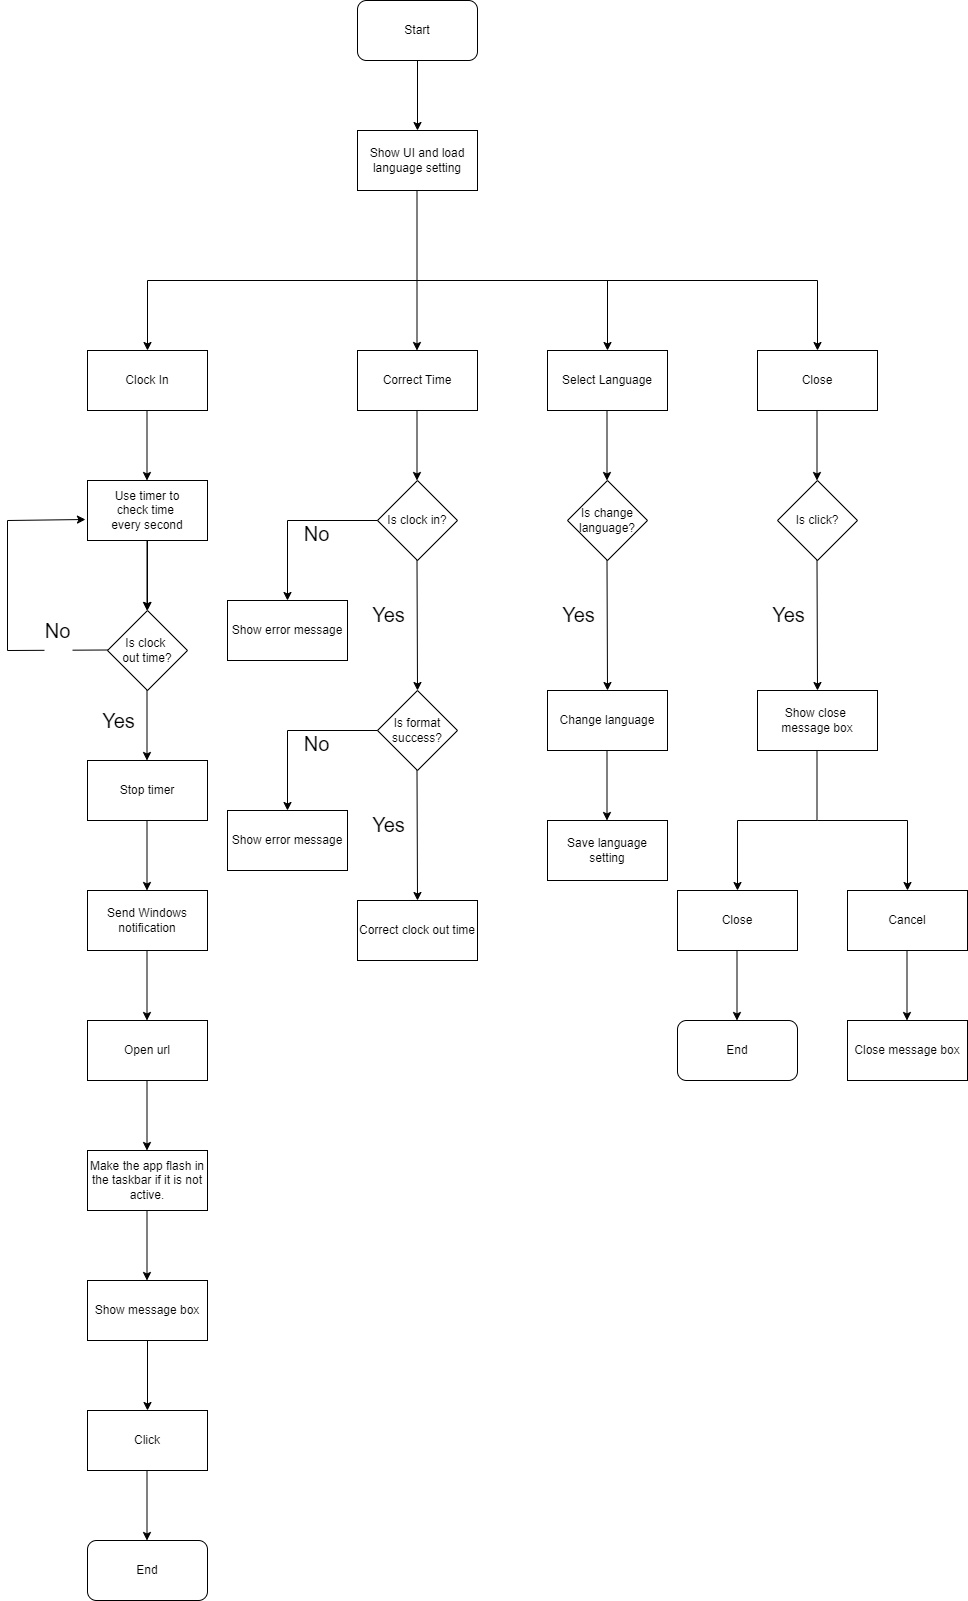

The diagram above was exported from draw.io. Its source (the exported page's mxGraphModel, read from the mxfile embedded in the PNG):
<mxGraphModel dx="2261" dy="746" grid="1" gridSize="10" guides="1" tooltips="1" connect="1" arrows="1" fold="1" page="1" pageScale="1" pageWidth="827" pageHeight="1169" math="0" shadow="0">
  <root>
    <mxCell id="0" />
    <mxCell id="1" parent="0" />
    <mxCell id="eUMBlk43XlR1DarDWTKL-1" value="Start" style="rounded=1;whiteSpace=wrap;html=1;" vertex="1" parent="1">
      <mxGeometry x="330" y="40" width="120" height="60" as="geometry" />
    </mxCell>
    <mxCell id="eUMBlk43XlR1DarDWTKL-3" value="Show UI and load language setting" style="rounded=0;whiteSpace=wrap;html=1;" vertex="1" parent="1">
      <mxGeometry x="330" y="170" width="120" height="60" as="geometry" />
    </mxCell>
    <mxCell id="eUMBlk43XlR1DarDWTKL-4" value="" style="endArrow=classic;html=1;rounded=0;entryX=0.5;entryY=0;entryDx=0;entryDy=0;" edge="1" parent="1" target="eUMBlk43XlR1DarDWTKL-3">
      <mxGeometry width="50" height="50" relative="1" as="geometry">
        <mxPoint x="390" y="100" as="sourcePoint" />
        <mxPoint x="389.5" y="160" as="targetPoint" />
      </mxGeometry>
    </mxCell>
    <mxCell id="eUMBlk43XlR1DarDWTKL-5" value="" style="endArrow=none;html=1;rounded=0;" edge="1" parent="1">
      <mxGeometry width="50" height="50" relative="1" as="geometry">
        <mxPoint x="389.5" y="320" as="sourcePoint" />
        <mxPoint x="389.5" y="230" as="targetPoint" />
      </mxGeometry>
    </mxCell>
    <mxCell id="eUMBlk43XlR1DarDWTKL-6" value="" style="endArrow=none;html=1;rounded=0;" edge="1" parent="1">
      <mxGeometry width="50" height="50" relative="1" as="geometry">
        <mxPoint x="120" y="320" as="sourcePoint" />
        <mxPoint x="790" y="320" as="targetPoint" />
      </mxGeometry>
    </mxCell>
    <mxCell id="eUMBlk43XlR1DarDWTKL-7" value="" style="endArrow=classic;html=1;rounded=0;entryX=0.5;entryY=0;entryDx=0;entryDy=0;" edge="1" parent="1">
      <mxGeometry width="50" height="50" relative="1" as="geometry">
        <mxPoint x="120" y="320" as="sourcePoint" />
        <mxPoint x="120" y="390" as="targetPoint" />
      </mxGeometry>
    </mxCell>
    <mxCell id="eUMBlk43XlR1DarDWTKL-8" value="" style="endArrow=classic;html=1;rounded=0;entryX=0.5;entryY=0;entryDx=0;entryDy=0;" edge="1" parent="1">
      <mxGeometry width="50" height="50" relative="1" as="geometry">
        <mxPoint x="389.5" y="320" as="sourcePoint" />
        <mxPoint x="389.5" y="390" as="targetPoint" />
      </mxGeometry>
    </mxCell>
    <mxCell id="eUMBlk43XlR1DarDWTKL-9" value="" style="endArrow=classic;html=1;rounded=0;entryX=0.5;entryY=0;entryDx=0;entryDy=0;" edge="1" parent="1">
      <mxGeometry width="50" height="50" relative="1" as="geometry">
        <mxPoint x="580" y="320" as="sourcePoint" />
        <mxPoint x="580" y="390" as="targetPoint" />
      </mxGeometry>
    </mxCell>
    <mxCell id="eUMBlk43XlR1DarDWTKL-10" value="Clock In" style="rounded=0;whiteSpace=wrap;html=1;" vertex="1" parent="1">
      <mxGeometry x="60" y="390" width="120" height="60" as="geometry" />
    </mxCell>
    <mxCell id="eUMBlk43XlR1DarDWTKL-12" value="Select Language" style="rounded=0;whiteSpace=wrap;html=1;" vertex="1" parent="1">
      <mxGeometry x="520" y="390" width="120" height="60" as="geometry" />
    </mxCell>
    <mxCell id="eUMBlk43XlR1DarDWTKL-13" value="Correct Time" style="rounded=0;whiteSpace=wrap;html=1;" vertex="1" parent="1">
      <mxGeometry x="330" y="390" width="120" height="60" as="geometry" />
    </mxCell>
    <mxCell id="eUMBlk43XlR1DarDWTKL-23" value="" style="edgeStyle=orthogonalEdgeStyle;rounded=0;orthogonalLoop=1;jettySize=auto;html=1;" edge="1" parent="1" source="eUMBlk43XlR1DarDWTKL-15" target="eUMBlk43XlR1DarDWTKL-18">
      <mxGeometry relative="1" as="geometry" />
    </mxCell>
    <mxCell id="eUMBlk43XlR1DarDWTKL-15" value="&lt;div&gt;Use timer to&lt;/div&gt;check time&amp;nbsp;&lt;div&gt;every second&lt;/div&gt;" style="rounded=0;whiteSpace=wrap;html=1;" vertex="1" parent="1">
      <mxGeometry x="60" y="520" width="120" height="60" as="geometry" />
    </mxCell>
    <mxCell id="eUMBlk43XlR1DarDWTKL-16" value="" style="endArrow=classic;html=1;rounded=0;entryX=0.5;entryY=0;entryDx=0;entryDy=0;" edge="1" parent="1">
      <mxGeometry width="50" height="50" relative="1" as="geometry">
        <mxPoint x="119.5" y="450" as="sourcePoint" />
        <mxPoint x="119.5" y="520" as="targetPoint" />
      </mxGeometry>
    </mxCell>
    <mxCell id="eUMBlk43XlR1DarDWTKL-17" value="" style="endArrow=classic;html=1;rounded=0;entryX=0.5;entryY=0;entryDx=0;entryDy=0;" edge="1" parent="1">
      <mxGeometry width="50" height="50" relative="1" as="geometry">
        <mxPoint x="119.5" y="580" as="sourcePoint" />
        <mxPoint x="119.5" y="650" as="targetPoint" />
      </mxGeometry>
    </mxCell>
    <mxCell id="eUMBlk43XlR1DarDWTKL-18" value="Is clock&amp;nbsp;&lt;div&gt;out time?&lt;/div&gt;" style="rhombus;whiteSpace=wrap;html=1;" vertex="1" parent="1">
      <mxGeometry x="80" y="650" width="80" height="80" as="geometry" />
    </mxCell>
    <mxCell id="eUMBlk43XlR1DarDWTKL-19" value="" style="endArrow=classic;html=1;rounded=0;entryX=-0.017;entryY=0.65;entryDx=0;entryDy=0;entryPerimeter=0;" edge="1" parent="1" target="eUMBlk43XlR1DarDWTKL-15">
      <mxGeometry width="50" height="50" relative="1" as="geometry">
        <mxPoint x="80" y="689.5" as="sourcePoint" />
        <mxPoint x="-20" y="550" as="targetPoint" />
        <Array as="points">
          <mxPoint x="-20" y="690" />
          <mxPoint x="-20" y="560" />
        </Array>
      </mxGeometry>
    </mxCell>
    <mxCell id="eUMBlk43XlR1DarDWTKL-21" value="No&#10;" style="edgeLabel;align=center;verticalAlign=middle;resizable=0;points=[];imageHeight=15;imageWidth=40;absoluteArcSize=0;imageAspect=1;fontSize=20;recursiveResize=1;expand=1;allowArrows=1;noLabel=0;horizontal=1;" vertex="1" connectable="0" parent="eUMBlk43XlR1DarDWTKL-19">
      <mxGeometry x="-0.0286" y="4" relative="1" as="geometry">
        <mxPoint x="54" y="40" as="offset" />
      </mxGeometry>
    </mxCell>
    <mxCell id="eUMBlk43XlR1DarDWTKL-24" value="" style="endArrow=classic;html=1;rounded=0;entryX=0.5;entryY=0;entryDx=0;entryDy=0;" edge="1" parent="1">
      <mxGeometry width="50" height="50" relative="1" as="geometry">
        <mxPoint x="119.5" y="730" as="sourcePoint" />
        <mxPoint x="119.5" y="800" as="targetPoint" />
      </mxGeometry>
    </mxCell>
    <mxCell id="eUMBlk43XlR1DarDWTKL-25" value="Yes" style="edgeLabel;html=1;align=center;verticalAlign=middle;resizable=0;points=[];fontSize=20;" vertex="1" connectable="0" parent="eUMBlk43XlR1DarDWTKL-24">
      <mxGeometry x="-0.1714" relative="1" as="geometry">
        <mxPoint x="-29" as="offset" />
      </mxGeometry>
    </mxCell>
    <mxCell id="eUMBlk43XlR1DarDWTKL-26" value="&lt;div&gt;Stop timer&lt;/div&gt;" style="rounded=0;whiteSpace=wrap;html=1;" vertex="1" parent="1">
      <mxGeometry x="60" y="800" width="120" height="60" as="geometry" />
    </mxCell>
    <mxCell id="eUMBlk43XlR1DarDWTKL-27" value="" style="endArrow=classic;html=1;rounded=0;entryX=0.5;entryY=0;entryDx=0;entryDy=0;" edge="1" parent="1">
      <mxGeometry width="50" height="50" relative="1" as="geometry">
        <mxPoint x="119.5" y="860" as="sourcePoint" />
        <mxPoint x="119.5" y="930" as="targetPoint" />
      </mxGeometry>
    </mxCell>
    <mxCell id="eUMBlk43XlR1DarDWTKL-29" value="Send Windows notification" style="rounded=0;whiteSpace=wrap;html=1;" vertex="1" parent="1">
      <mxGeometry x="60" y="930" width="120" height="60" as="geometry" />
    </mxCell>
    <mxCell id="eUMBlk43XlR1DarDWTKL-30" value="" style="endArrow=classic;html=1;rounded=0;entryX=0.5;entryY=0;entryDx=0;entryDy=0;" edge="1" parent="1">
      <mxGeometry width="50" height="50" relative="1" as="geometry">
        <mxPoint x="119.5" y="990" as="sourcePoint" />
        <mxPoint x="119.5" y="1060" as="targetPoint" />
      </mxGeometry>
    </mxCell>
    <mxCell id="eUMBlk43XlR1DarDWTKL-32" value="Open url" style="rounded=0;whiteSpace=wrap;html=1;" vertex="1" parent="1">
      <mxGeometry x="60" y="1060" width="120" height="60" as="geometry" />
    </mxCell>
    <mxCell id="eUMBlk43XlR1DarDWTKL-33" value="" style="endArrow=classic;html=1;rounded=0;entryX=0.5;entryY=0;entryDx=0;entryDy=0;" edge="1" parent="1">
      <mxGeometry width="50" height="50" relative="1" as="geometry">
        <mxPoint x="119.5" y="1120" as="sourcePoint" />
        <mxPoint x="119.5" y="1190" as="targetPoint" />
      </mxGeometry>
    </mxCell>
    <mxCell id="eUMBlk43XlR1DarDWTKL-35" value="Make the app flash in the taskbar if it is not active." style="rounded=0;whiteSpace=wrap;html=1;" vertex="1" parent="1">
      <mxGeometry x="60" y="1190" width="120" height="60" as="geometry" />
    </mxCell>
    <mxCell id="eUMBlk43XlR1DarDWTKL-37" value="" style="endArrow=classic;html=1;rounded=0;entryX=0.5;entryY=0;entryDx=0;entryDy=0;" edge="1" parent="1">
      <mxGeometry width="50" height="50" relative="1" as="geometry">
        <mxPoint x="119.5" y="1250" as="sourcePoint" />
        <mxPoint x="119.5" y="1320" as="targetPoint" />
      </mxGeometry>
    </mxCell>
    <mxCell id="eUMBlk43XlR1DarDWTKL-38" value="Show message box" style="rounded=0;whiteSpace=wrap;html=1;" vertex="1" parent="1">
      <mxGeometry x="60" y="1320" width="120" height="60" as="geometry" />
    </mxCell>
    <mxCell id="eUMBlk43XlR1DarDWTKL-39" value="" style="endArrow=classic;html=1;rounded=0;entryX=0.5;entryY=0;entryDx=0;entryDy=0;" edge="1" parent="1">
      <mxGeometry width="50" height="50" relative="1" as="geometry">
        <mxPoint x="120" y="1380" as="sourcePoint" />
        <mxPoint x="120" y="1450" as="targetPoint" />
      </mxGeometry>
    </mxCell>
    <mxCell id="eUMBlk43XlR1DarDWTKL-40" value="Click" style="rounded=0;whiteSpace=wrap;html=1;" vertex="1" parent="1">
      <mxGeometry x="60" y="1450" width="120" height="60" as="geometry" />
    </mxCell>
    <mxCell id="eUMBlk43XlR1DarDWTKL-41" value="" style="endArrow=classic;html=1;rounded=0;entryX=0.5;entryY=0;entryDx=0;entryDy=0;" edge="1" parent="1">
      <mxGeometry width="50" height="50" relative="1" as="geometry">
        <mxPoint x="119.5" y="1510" as="sourcePoint" />
        <mxPoint x="119.5" y="1580" as="targetPoint" />
      </mxGeometry>
    </mxCell>
    <mxCell id="eUMBlk43XlR1DarDWTKL-42" value="End" style="rounded=1;whiteSpace=wrap;html=1;" vertex="1" parent="1">
      <mxGeometry x="60" y="1580" width="120" height="60" as="geometry" />
    </mxCell>
    <mxCell id="eUMBlk43XlR1DarDWTKL-43" value="" style="endArrow=classic;html=1;rounded=0;entryX=0.5;entryY=0;entryDx=0;entryDy=0;" edge="1" parent="1">
      <mxGeometry width="50" height="50" relative="1" as="geometry">
        <mxPoint x="389.5" y="450" as="sourcePoint" />
        <mxPoint x="389.5" y="520" as="targetPoint" />
      </mxGeometry>
    </mxCell>
    <mxCell id="eUMBlk43XlR1DarDWTKL-44" value="Is clock in?" style="rhombus;whiteSpace=wrap;html=1;" vertex="1" parent="1">
      <mxGeometry x="350" y="520" width="80" height="80" as="geometry" />
    </mxCell>
    <mxCell id="eUMBlk43XlR1DarDWTKL-45" value="" style="endArrow=classic;html=1;rounded=0;exitX=0;exitY=0.5;exitDx=0;exitDy=0;" edge="1" parent="1" source="eUMBlk43XlR1DarDWTKL-44">
      <mxGeometry width="50" height="50" relative="1" as="geometry">
        <mxPoint x="310" y="560" as="sourcePoint" />
        <mxPoint x="260" y="640" as="targetPoint" />
        <Array as="points">
          <mxPoint x="260" y="560" />
        </Array>
      </mxGeometry>
    </mxCell>
    <mxCell id="eUMBlk43XlR1DarDWTKL-47" value="No" style="edgeLabel;html=1;align=center;verticalAlign=middle;resizable=0;points=[];fontSize=20;" vertex="1" connectable="0" parent="eUMBlk43XlR1DarDWTKL-45">
      <mxGeometry x="-0.0333" relative="1" as="geometry">
        <mxPoint x="20" y="12" as="offset" />
      </mxGeometry>
    </mxCell>
    <mxCell id="eUMBlk43XlR1DarDWTKL-48" value="&lt;div&gt;Show error message&lt;/div&gt;" style="rounded=0;whiteSpace=wrap;html=1;" vertex="1" parent="1">
      <mxGeometry x="200" y="640" width="120" height="60" as="geometry" />
    </mxCell>
    <mxCell id="eUMBlk43XlR1DarDWTKL-52" value="" style="endArrow=classic;html=1;rounded=0;" edge="1" parent="1">
      <mxGeometry width="50" height="50" relative="1" as="geometry">
        <mxPoint x="389.5" y="810" as="sourcePoint" />
        <mxPoint x="390" y="940" as="targetPoint" />
      </mxGeometry>
    </mxCell>
    <mxCell id="eUMBlk43XlR1DarDWTKL-53" value="Yes" style="edgeLabel;html=1;align=center;verticalAlign=middle;resizable=0;points=[];fontSize=20;" vertex="1" connectable="0" parent="eUMBlk43XlR1DarDWTKL-52">
      <mxGeometry x="-0.1714" relative="1" as="geometry">
        <mxPoint x="-29" as="offset" />
      </mxGeometry>
    </mxCell>
    <mxCell id="eUMBlk43XlR1DarDWTKL-54" value="Is format success?" style="rhombus;whiteSpace=wrap;html=1;" vertex="1" parent="1">
      <mxGeometry x="350" y="730" width="80" height="80" as="geometry" />
    </mxCell>
    <mxCell id="eUMBlk43XlR1DarDWTKL-55" value="" style="endArrow=classic;html=1;rounded=0;exitX=0;exitY=0.5;exitDx=0;exitDy=0;" edge="1" parent="1">
      <mxGeometry width="50" height="50" relative="1" as="geometry">
        <mxPoint x="350" y="770" as="sourcePoint" />
        <mxPoint x="260" y="850" as="targetPoint" />
        <Array as="points">
          <mxPoint x="260" y="770" />
        </Array>
      </mxGeometry>
    </mxCell>
    <mxCell id="eUMBlk43XlR1DarDWTKL-56" value="No" style="edgeLabel;html=1;align=center;verticalAlign=middle;resizable=0;points=[];fontSize=20;" vertex="1" connectable="0" parent="eUMBlk43XlR1DarDWTKL-55">
      <mxGeometry x="-0.0333" relative="1" as="geometry">
        <mxPoint x="20" y="12" as="offset" />
      </mxGeometry>
    </mxCell>
    <mxCell id="eUMBlk43XlR1DarDWTKL-57" value="&lt;div&gt;Show error message&lt;/div&gt;" style="rounded=0;whiteSpace=wrap;html=1;" vertex="1" parent="1">
      <mxGeometry x="200" y="850" width="120" height="60" as="geometry" />
    </mxCell>
    <mxCell id="eUMBlk43XlR1DarDWTKL-59" value="" style="endArrow=classic;html=1;rounded=0;" edge="1" parent="1">
      <mxGeometry width="50" height="50" relative="1" as="geometry">
        <mxPoint x="389.5" y="600" as="sourcePoint" />
        <mxPoint x="390" y="730" as="targetPoint" />
      </mxGeometry>
    </mxCell>
    <mxCell id="eUMBlk43XlR1DarDWTKL-60" value="Yes" style="edgeLabel;html=1;align=center;verticalAlign=middle;resizable=0;points=[];fontSize=20;" vertex="1" connectable="0" parent="eUMBlk43XlR1DarDWTKL-59">
      <mxGeometry x="-0.1714" relative="1" as="geometry">
        <mxPoint x="-29" as="offset" />
      </mxGeometry>
    </mxCell>
    <mxCell id="eUMBlk43XlR1DarDWTKL-61" value="&lt;div&gt;Correct clock out time&lt;/div&gt;" style="rounded=0;whiteSpace=wrap;html=1;" vertex="1" parent="1">
      <mxGeometry x="330" y="940" width="120" height="60" as="geometry" />
    </mxCell>
    <mxCell id="eUMBlk43XlR1DarDWTKL-62" value="Is change language?" style="rhombus;whiteSpace=wrap;html=1;" vertex="1" parent="1">
      <mxGeometry x="540" y="520" width="80" height="80" as="geometry" />
    </mxCell>
    <mxCell id="eUMBlk43XlR1DarDWTKL-63" value="" style="endArrow=classic;html=1;rounded=0;entryX=0.5;entryY=0;entryDx=0;entryDy=0;" edge="1" parent="1">
      <mxGeometry width="50" height="50" relative="1" as="geometry">
        <mxPoint x="579.5" y="450" as="sourcePoint" />
        <mxPoint x="579.5" y="520" as="targetPoint" />
      </mxGeometry>
    </mxCell>
    <mxCell id="eUMBlk43XlR1DarDWTKL-64" value="" style="endArrow=classic;html=1;rounded=0;" edge="1" parent="1">
      <mxGeometry width="50" height="50" relative="1" as="geometry">
        <mxPoint x="579.5" y="600" as="sourcePoint" />
        <mxPoint x="580" y="730" as="targetPoint" />
      </mxGeometry>
    </mxCell>
    <mxCell id="eUMBlk43XlR1DarDWTKL-65" value="Yes" style="edgeLabel;html=1;align=center;verticalAlign=middle;resizable=0;points=[];fontSize=20;" vertex="1" connectable="0" parent="eUMBlk43XlR1DarDWTKL-64">
      <mxGeometry x="-0.1714" relative="1" as="geometry">
        <mxPoint x="-29" as="offset" />
      </mxGeometry>
    </mxCell>
    <mxCell id="eUMBlk43XlR1DarDWTKL-66" value="&lt;div&gt;Change language&lt;/div&gt;" style="rounded=0;whiteSpace=wrap;html=1;" vertex="1" parent="1">
      <mxGeometry x="520" y="730" width="120" height="60" as="geometry" />
    </mxCell>
    <mxCell id="eUMBlk43XlR1DarDWTKL-67" value="" style="endArrow=classic;html=1;rounded=0;entryX=0.5;entryY=0;entryDx=0;entryDy=0;" edge="1" parent="1">
      <mxGeometry width="50" height="50" relative="1" as="geometry">
        <mxPoint x="579.5" y="790" as="sourcePoint" />
        <mxPoint x="579.5" y="860" as="targetPoint" />
      </mxGeometry>
    </mxCell>
    <mxCell id="eUMBlk43XlR1DarDWTKL-69" value="&lt;div&gt;Save language setting&lt;/div&gt;" style="rounded=0;whiteSpace=wrap;html=1;" vertex="1" parent="1">
      <mxGeometry x="520" y="860" width="120" height="60" as="geometry" />
    </mxCell>
    <mxCell id="eUMBlk43XlR1DarDWTKL-70" value="" style="endArrow=classic;html=1;rounded=0;entryX=0.5;entryY=0;entryDx=0;entryDy=0;" edge="1" parent="1">
      <mxGeometry width="50" height="50" relative="1" as="geometry">
        <mxPoint x="790" y="320" as="sourcePoint" />
        <mxPoint x="790" y="390" as="targetPoint" />
      </mxGeometry>
    </mxCell>
    <mxCell id="eUMBlk43XlR1DarDWTKL-71" value="Close" style="rounded=0;whiteSpace=wrap;html=1;" vertex="1" parent="1">
      <mxGeometry x="730" y="390" width="120" height="60" as="geometry" />
    </mxCell>
    <mxCell id="eUMBlk43XlR1DarDWTKL-72" value="Is click?" style="rhombus;whiteSpace=wrap;html=1;" vertex="1" parent="1">
      <mxGeometry x="750" y="520" width="80" height="80" as="geometry" />
    </mxCell>
    <mxCell id="eUMBlk43XlR1DarDWTKL-73" value="" style="endArrow=classic;html=1;rounded=0;entryX=0.5;entryY=0;entryDx=0;entryDy=0;" edge="1" parent="1">
      <mxGeometry width="50" height="50" relative="1" as="geometry">
        <mxPoint x="789.5" y="450" as="sourcePoint" />
        <mxPoint x="789.5" y="520" as="targetPoint" />
      </mxGeometry>
    </mxCell>
    <mxCell id="eUMBlk43XlR1DarDWTKL-74" value="" style="endArrow=classic;html=1;rounded=0;" edge="1" parent="1">
      <mxGeometry width="50" height="50" relative="1" as="geometry">
        <mxPoint x="789.5" y="600" as="sourcePoint" />
        <mxPoint x="790" y="730" as="targetPoint" />
      </mxGeometry>
    </mxCell>
    <mxCell id="eUMBlk43XlR1DarDWTKL-75" value="Yes" style="edgeLabel;html=1;align=center;verticalAlign=middle;resizable=0;points=[];fontSize=20;" vertex="1" connectable="0" parent="eUMBlk43XlR1DarDWTKL-74">
      <mxGeometry x="-0.1714" relative="1" as="geometry">
        <mxPoint x="-29" as="offset" />
      </mxGeometry>
    </mxCell>
    <mxCell id="eUMBlk43XlR1DarDWTKL-76" value="&lt;div&gt;Show close&amp;nbsp;&lt;/div&gt;&lt;div&gt;message box&lt;/div&gt;" style="rounded=0;whiteSpace=wrap;html=1;" vertex="1" parent="1">
      <mxGeometry x="730" y="730" width="120" height="60" as="geometry" />
    </mxCell>
    <mxCell id="eUMBlk43XlR1DarDWTKL-78" value="" style="endArrow=none;html=1;rounded=0;" edge="1" parent="1">
      <mxGeometry width="50" height="50" relative="1" as="geometry">
        <mxPoint x="789.5" y="860" as="sourcePoint" />
        <mxPoint x="789.5" y="790" as="targetPoint" />
      </mxGeometry>
    </mxCell>
    <mxCell id="eUMBlk43XlR1DarDWTKL-80" value="" style="endArrow=classic;html=1;rounded=0;" edge="1" parent="1">
      <mxGeometry width="50" height="50" relative="1" as="geometry">
        <mxPoint x="790" y="860" as="sourcePoint" />
        <mxPoint x="710" y="930" as="targetPoint" />
        <Array as="points">
          <mxPoint x="710" y="860" />
        </Array>
      </mxGeometry>
    </mxCell>
    <mxCell id="eUMBlk43XlR1DarDWTKL-81" value="&lt;div&gt;Close&lt;/div&gt;" style="rounded=0;whiteSpace=wrap;html=1;" vertex="1" parent="1">
      <mxGeometry x="650" y="930" width="120" height="60" as="geometry" />
    </mxCell>
    <mxCell id="eUMBlk43XlR1DarDWTKL-82" value="" style="endArrow=classic;html=1;rounded=0;entryX=0.5;entryY=0;entryDx=0;entryDy=0;" edge="1" parent="1">
      <mxGeometry width="50" height="50" relative="1" as="geometry">
        <mxPoint x="709.5" y="990" as="sourcePoint" />
        <mxPoint x="709.5" y="1060" as="targetPoint" />
      </mxGeometry>
    </mxCell>
    <mxCell id="eUMBlk43XlR1DarDWTKL-83" value="End" style="rounded=1;whiteSpace=wrap;html=1;" vertex="1" parent="1">
      <mxGeometry x="650" y="1060" width="120" height="60" as="geometry" />
    </mxCell>
    <mxCell id="eUMBlk43XlR1DarDWTKL-84" value="" style="endArrow=classic;html=1;rounded=0;" edge="1" parent="1">
      <mxGeometry width="50" height="50" relative="1" as="geometry">
        <mxPoint x="790" y="860" as="sourcePoint" />
        <mxPoint x="880" y="930" as="targetPoint" />
        <Array as="points">
          <mxPoint x="880" y="860" />
        </Array>
      </mxGeometry>
    </mxCell>
    <mxCell id="eUMBlk43XlR1DarDWTKL-85" value="&lt;div&gt;Cancel&lt;/div&gt;" style="rounded=0;whiteSpace=wrap;html=1;" vertex="1" parent="1">
      <mxGeometry x="820" y="930" width="120" height="60" as="geometry" />
    </mxCell>
    <mxCell id="eUMBlk43XlR1DarDWTKL-86" value="" style="endArrow=classic;html=1;rounded=0;entryX=0.5;entryY=0;entryDx=0;entryDy=0;" edge="1" parent="1">
      <mxGeometry width="50" height="50" relative="1" as="geometry">
        <mxPoint x="879.5" y="990" as="sourcePoint" />
        <mxPoint x="879.5" y="1060" as="targetPoint" />
      </mxGeometry>
    </mxCell>
    <mxCell id="eUMBlk43XlR1DarDWTKL-87" value="&lt;div&gt;Close message box&lt;/div&gt;" style="rounded=0;whiteSpace=wrap;html=1;" vertex="1" parent="1">
      <mxGeometry x="820" y="1060" width="120" height="60" as="geometry" />
    </mxCell>
  </root>
</mxGraphModel>